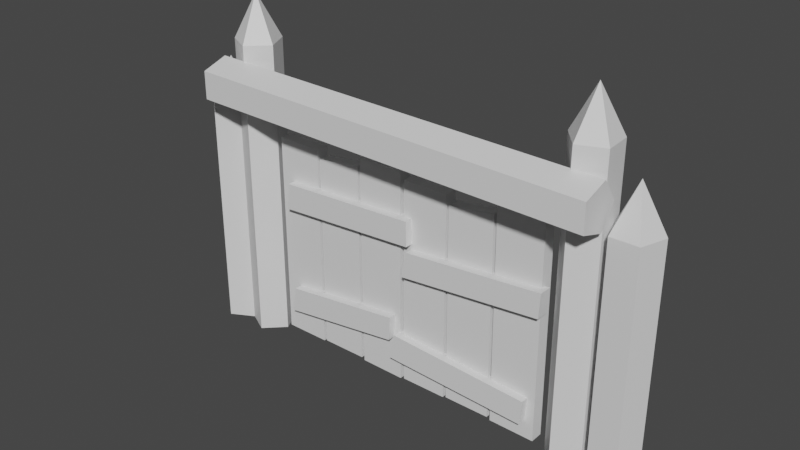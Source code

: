 # Source: Gate.blend  (saved by Blender 2.93.21; exported with 4.5.12 LTS)
import bpy
from mathutils import Matrix  # noqa: F401  (used for matrix-valued properties, if any)

bpy.ops.wm.read_factory_settings(use_empty=True)
scene = bpy.context.scene
scene.name = 'Scene'

# ---- collections
col_collection = bpy.data.collections.new('Collection'); scene.collection.children.link(col_collection)

# ---- materials (node trees are filled in below, after node groups)
mat_body = bpy.data.materials.new('Body')
mat_body.use_transparent_shadow = False
mat_tips = bpy.data.materials.new('Tips')
mat_tips.use_transparent_shadow = False
mat_planks1 = bpy.data.materials.new('Planks1')
mat_planks1.use_transparent_shadow = False
mat_planks2 = bpy.data.materials.new('Planks2')
mat_planks2.use_transparent_shadow = False

# ---- material node trees
mat_body.use_nodes = True; mat_body.node_tree.nodes.clear()
_N = mat_body.node_tree.nodes; _L = mat_body.node_tree.links
n0 = _N.new('ShaderNodeBsdfPrincipled'); n0.name = 'Principled BSDF'; n0.location = (10, 300)
n0.distribution = 'GGX'
n0.subsurface_method = 'BURLEY'
n0.inputs[3].default_value = 1.45
n0.inputs[27].default_value = (0.0, 0.0, 0.0, 1.0)
n0.inputs[28].default_value = 1.0
n1 = _N.new('ShaderNodeOutputMaterial'); n1.name = 'Material Output'; n1.location = (300, 300)
_L.new(n0.outputs[0], n1.inputs[0])
n1.is_active_output = True
mat_tips.use_nodes = True; mat_tips.node_tree.nodes.clear()
_N = mat_tips.node_tree.nodes; _L = mat_tips.node_tree.links
n0 = _N.new('ShaderNodeBsdfPrincipled'); n0.name = 'Principled BSDF'; n0.location = (10, 300)
n0.distribution = 'GGX'
n0.subsurface_method = 'BURLEY'
n0.inputs[3].default_value = 1.45
n0.inputs[27].default_value = (0.0, 0.0, 0.0, 1.0)
n0.inputs[28].default_value = 1.0
n1 = _N.new('ShaderNodeOutputMaterial'); n1.name = 'Material Output'; n1.location = (300, 300)
_L.new(n0.outputs[0], n1.inputs[0])
n1.is_active_output = True
mat_planks1.use_nodes = True; mat_planks1.node_tree.nodes.clear()
_N = mat_planks1.node_tree.nodes; _L = mat_planks1.node_tree.links
n0 = _N.new('ShaderNodeBsdfPrincipled'); n0.name = 'Principled BSDF'; n0.location = (10, 300)
n0.distribution = 'GGX'
n0.subsurface_method = 'BURLEY'
n0.inputs[3].default_value = 1.45
n0.inputs[27].default_value = (0.0, 0.0, 0.0, 1.0)
n0.inputs[28].default_value = 1.0
n1 = _N.new('ShaderNodeOutputMaterial'); n1.name = 'Material Output'; n1.location = (300, 300)
_L.new(n0.outputs[0], n1.inputs[0])
n1.is_active_output = True
mat_planks2.use_nodes = True; mat_planks2.node_tree.nodes.clear()
_N = mat_planks2.node_tree.nodes; _L = mat_planks2.node_tree.links
n0 = _N.new('ShaderNodeBsdfPrincipled'); n0.name = 'Principled BSDF'; n0.location = (10, 300)
n0.distribution = 'GGX'
n0.subsurface_method = 'BURLEY'
n0.inputs[3].default_value = 1.45
n0.inputs[27].default_value = (0.0, 0.0, 0.0, 1.0)
n0.inputs[28].default_value = 1.0
n1 = _N.new('ShaderNodeOutputMaterial'); n1.name = 'Material Output'; n1.location = (300, 300)
_L.new(n0.outputs[0], n1.inputs[0])
n1.is_active_output = True

# ---- world
world_world = bpy.data.worlds.new('World'); scene.world = world_world
world_world.use_nodes = True; world_world.node_tree.nodes.clear()
_N = world_world.node_tree.nodes; _L = world_world.node_tree.links
n0 = _N.new('ShaderNodeOutputWorld'); n0.name = 'World Output'; n0.location = (300, 300)
n1 = _N.new('ShaderNodeBackground'); n1.name = 'Background'; n1.location = (10, 300)
n1.inputs[0].default_value = (0.05088, 0.05088, 0.05088, 1.0)
_L.new(n1.outputs[0], n0.inputs[0])
n0.is_active_output = True
world_world.color = (0.05088, 0.05088, 0.05088)
world_world.use_sun_shadow = False
world_world.sun_shadow_jitter_overblur = 0.0

# ---- meshes
me_cylinder = bpy.data.meshes.new('Cylinder')
me_cylinder.from_pydata([(-0.4768, -0.6185, 2.078), (-5.871, -0.6185, 1.391), (-0.4113, -0.05875, 3.145), (-5.658, -0.05875, 2.53), (-0.4113, -0.6185, 3.145), (-5.658, -0.6185, 2.53), (0.3814, -0.6185, 6.368), (6.474, -0.6185, 6.87), (0.3814, -0.05875, 6.368), (6.474, -0.05875, 6.87), (0.168, -0.6185, 5.228), (6.409, -0.6185, 5.803), (0.168, -0.05875, 5.228), (6.409, -0.05875, 5.803), (5.89, -0.05875, 0.9824), (-0.4318, -0.05875, 1.275), (5.89, -0.6185, 0.9824), (-0.4318, -0.6185, 1.275), (5.973, -0.05875, 2.048), (-0.1994, -0.05875, 2.41), (5.973, -0.6185, 2.048), (-0.1994, -0.6185, 2.41), (-5.79, -0.6185, 7.399), (0.3862, -0.6185, 7.681), (-5.79, -0.05875, 7.399), (0.3862, -0.05875, 7.681), (-5.903, -0.6185, 6.245), (0.4144, -0.6185, 6.612), (-5.903, -0.05875, 6.245), (0.4144, -0.05875, 6.612), (-6.39, -0.2799, 0.2699), (-6.418, -0.2799, 9.184), (-6.39, 0.2799, 0.2699), (-6.418, 0.2799, 9.184), (-4.39, -0.2799, 0.2699), (-4.418, -0.2799, 9.184), (-4.39, 0.2799, 0.2699), (-4.418, 0.2799, 9.184), (-2.302, 0.2799, 9.071), (-2.245, 0.2799, 0.3263), (-2.302, -0.2799, 9.071), (-2.245, -0.2799, 0.3263), (-4.302, 0.2799, 8.789), (-4.245, 0.2799, 0.3263), (-8.659, -0.418, 12.93), (-8.659, -0.418, -0.08548), (-7.616, -0.9608, 12.93), (-7.616, -0.9608, -0.08548), (-8.465, 0.7415, -0.08548), (-8.465, 0.7415, 12.93), (-7.302, 0.9152, -0.08548), (-7.302, 0.9152, 12.93), (-6.778, -0.1368, -0.08548), (-6.778, -0.1368, 12.93), (-7.764, 0.02822, 14.86), (-9.56, -1.002, 10.01), (-9.56, -1.002, -0.08548), (-8.527, -0.4411, 10.01), (-8.527, -0.4411, -0.08548), (-10.41, -0.1937, -0.08548), (-10.41, -0.1937, 10.01), (-9.907, 0.8676, -0.08548), (-9.907, 0.8676, 10.01), (-8.742, 0.7147, -0.08548), (-8.742, 0.7147, 10.01), (-9.43, -0.01098, 11.94), (9.509, 1.0, -0.08548), (9.509, 1.0, 10.01), (10.46, 0.309, -0.08548), (10.46, 0.309, 10.01), (10.1, -0.809, -0.08548), (10.1, -0.809, 10.01), (8.921, -0.809, -0.08548), (8.921, -0.809, 10.01), (8.558, 0.309, -0.08548), (8.558, 0.309, 10.01), (9.509, 1.192e-08, 11.94), (8.547, -0.5078, 12.85), (8.547, -0.5078, -0.08548), (8.473, 0.6655, 12.85), (8.473, 0.6655, -0.08548), (7.454, -0.9403, -0.08548), (7.454, -0.9403, 12.85), (6.705, -0.03435, -0.08548), (6.705, -0.03435, 12.85), (7.335, 0.9581, -0.08548), (7.335, 0.9581, 12.85), (7.703, 0.02822, 14.78), (-4.302, -0.2799, 8.789), (-4.245, -0.2799, 0.3263), (-2.101, -0.2799, 0.2417), (-2.185, -0.2799, 9.579), (-2.101, 0.2799, 0.2417), (-2.185, 0.2799, 9.579), (-0.1288, -0.2799, 0.2134), (-0.157, -0.2799, 9.409), (-0.1288, 0.2799, 0.2134), (-0.157, 0.2799, 9.409), (6.277, 0.2799, 9.409), (6.305, 0.2799, 0.2134), (6.277, -0.2799, 9.409), (6.305, -0.2799, 0.2134), (4.249, 0.2799, 9.579), (4.334, 0.2799, 0.2417), (4.249, -0.2799, 9.579), (4.334, -0.2799, 0.2417), (2.189, -0.2799, 0.3263), (2.132, -0.2799, 8.789), (2.189, 0.2799, 0.3263), (2.132, 0.2799, 8.789), (4.189, -0.2799, 0.3263), (4.132, -0.2799, 9.071), (4.189, 0.2799, 0.3263), (4.132, 0.2799, 9.071), (2.016, 0.2799, 9.184), (2.044, 0.2799, 0.2699), (2.016, -0.2799, 9.184), (2.044, -0.2799, 0.2699), (0.01591, 0.2799, 9.184), (0.04413, 0.2799, 0.2699), (0.01591, -0.2799, 9.184), (0.04413, -0.2799, 0.2699), (8.686, -0.848, 11.95), (-8.772, -0.9044, 12.29), (8.686, -1.966, 11.59), (-8.772, -2.022, 11.93), (8.686, -1.966, 10.41), (-8.772, -2.022, 10.75), (8.686, -0.848, 10.05), (-8.772, -0.9044, 10.39), (8.686, -0.157, 11.0), (-8.772, -0.2134, 11.34), (-5.871, -0.05875, 1.391), (-0.4768, -0.05875, 2.078)], [], [(133, 2, 4, 0), (8, 12, 10, 6), (132, 133, 0, 1), (1, 0, 4, 5), (5, 4, 2, 3), (8, 9, 13, 12), (10, 11, 7, 6), (3, 132, 1, 5), (12, 13, 11, 10), (3, 2, 133, 132), (6, 7, 9, 8), (13, 9, 7, 11), (24, 28, 26, 22), (14, 18, 20, 16), (19, 18, 14, 15), (21, 20, 18, 19), (28, 29, 27, 26), (19, 15, 17, 21), (15, 14, 16, 17), (26, 27, 23, 22), (17, 16, 20, 21), (24, 25, 29, 28), (29, 25, 23, 27), (48, 49, 51, 50), (45, 44, 49, 48), (47, 46, 44, 45), (49, 44, 54), (50, 51, 53, 52), (52, 53, 46, 47), (46, 53, 54), (44, 46, 54), (51, 49, 54), (53, 51, 54), (59, 60, 62, 61), (56, 55, 60, 59), (58, 57, 55, 56), (60, 55, 65), (61, 62, 64, 63), (63, 64, 57, 58), (57, 64, 65), (55, 57, 65), (62, 60, 65), (64, 62, 65), (66, 67, 69, 68), (68, 69, 71, 70), (70, 71, 73, 72), (71, 69, 76), (72, 73, 75, 74), (74, 75, 67, 66), (81, 82, 84, 83), (67, 75, 76), (69, 67, 76), (73, 71, 76), (75, 73, 76), (78, 77, 82, 81), (80, 79, 77, 78), (82, 77, 87), (83, 84, 86, 85), (85, 86, 79, 80), (79, 86, 87), (77, 79, 87), (84, 82, 87), (86, 84, 87), (89, 88, 42, 43), (30, 31, 33, 32), (34, 35, 31, 30), (22, 23, 25, 24), (41, 40, 88, 89), (32, 36, 34, 30), (36, 37, 35, 34), (38, 42, 88, 40), (32, 33, 37, 36), (39, 38, 40, 41), (43, 42, 38, 39), (90, 91, 93, 92), (94, 95, 91, 90), (92, 96, 94, 90), (37, 33, 31, 35), (105, 104, 102, 103), (96, 97, 95, 94), (43, 39, 41, 89), (97, 93, 91, 95), (92, 93, 97, 96), (98, 102, 104, 100), (99, 98, 100, 101), (108, 112, 110, 106), (103, 102, 98, 99), (103, 99, 101, 105), (101, 100, 104, 105), (114, 118, 120, 116), (108, 109, 113, 112), (110, 111, 107, 106), (112, 113, 111, 110), (106, 107, 109, 108), (113, 109, 107, 111), (119, 115, 117, 121), (125, 124, 122, 123), (115, 114, 116, 117), (119, 118, 114, 115), (117, 116, 120, 121), (129, 128, 126, 127), (129, 127, 125, 123, 131), (126, 128, 130, 122, 124), (123, 122, 130, 131), (121, 120, 118, 119), (127, 126, 124, 125), (131, 130, 128, 129)])
me_cylinder.polygons.foreach_set('material_index', [1, 1, 3, 3, 3, 3, 3, 1, 3, 3, 3, 1, 1, 1, 3, 3, 3, 1, 3, 3, 3, 3, 1, 0, 0, 0, 1, 0, 0, 1, 1, 1, 1, 0, 0, 0, 1, 0, 0, 1, 1, 1, 1, 0, 0, 0, 1, 0, 0, 0, 1, 1, 1, 1, 0, 0, 1, 0, 0, 1, 1, 1, 1, 2, 2, 2, 3, 2, 0, 2, 1, 2, 2, 2, 2, 2, 0, 1, 2, 2, 0, 1, 2, 1, 2, 0, 2, 0, 2, 1, 2, 2, 2, 2, 1, 0, 0, 2, 2, 2, 0, 1, 1, 0, 2, 0, 0])
_uv = me_cylinder.uv_layers.new(name='UVMap')
_uv.uv.foreach_set('vector', [0.375, 0.0, 0.625, 0.0, 0.625, 0.25, 0.375, 0.25, 0.375, 0.25, 0.625, 0.25, 0.625, 0.5, 0.375, 0.5, 0.375, 0.5, 0.625, 0.5, 0.625, 0.75, 0.375, 0.75, 0.125, 0.5, 0.375, 0.5, 0.375, 0.75, 0.125, 0.75, 0.625, 0.5, 0.875, 0.5, 0.875, 0.75, 0.625, 0.75, 0.375, 0.75, 0.625, 0.75, 0.625, 1.0, 0.375, 1.0, 0.125, 0.5, 0.375, 0.5, 0.375, 0.75, 0.125, 0.75, 0.375, 0.25, 0.625, 0.25, 0.625, 0.5, 0.375, 0.5, 0.375, 0.5, 0.625, 0.5, 0.625, 0.75, 0.375, 0.75, 0.375, 0.75, 0.625, 0.75, 0.625, 1.0, 0.375, 1.0, 0.625, 0.5, 0.875, 0.5, 0.875, 0.75, 0.625, 0.75, 0.375, 0.0, 0.625, 0.0, 0.625, 0.25, 0.375, 0.25, 0.375, 0.25, 0.625, 0.25, 0.625, 0.5, 0.375, 0.5, 0.375, 0.0, 0.625, 0.0, 0.625, 0.25, 0.375, 0.25, 0.375, 0.75, 0.625, 0.75, 0.625, 1.0, 0.375, 1.0, 0.625, 0.5, 0.875, 0.5, 0.875, 0.75, 0.625, 0.75, 0.375, 0.5, 0.625, 0.5, 0.625, 0.75, 0.375, 0.75, 0.375, 0.25, 0.625, 0.25, 0.625, 0.5, 0.375, 0.5, 0.375, 0.5, 0.625, 0.5, 0.625, 0.75, 0.375, 0.75, 0.125, 0.5, 0.375, 0.5, 0.375, 0.75, 0.125, 0.75, 0.125, 0.5, 0.375, 0.5, 0.375, 0.75, 0.125, 0.75, 0.375, 0.75, 0.625, 0.75, 0.625, 1.0, 0.375, 1.0, 0.375, 0.0, 0.625, 0.0, 0.625, 0.25, 0.375, 0.25, 0.6, 0.5, 0.6, 1.0, 0.4, 1.0, 0.4, 0.5, 0.8, 0.5, 0.8, 1.0, 0.6, 1.0, 0.6, 0.5, 1.0, 0.5, 1.0, 1.0, 0.8, 1.0, 0.8, 0.5, 0.6, 1.0, 0.8, 1.0, 0.6, 1.0, 0.4, 0.5, 0.4, 1.0, 0.2, 1.0, 0.2, 0.5, 0.2, 0.5, 0.2, 1.0, 2.98e-08, 1.0, 2.98e-08, 0.5, 2.98e-08, 1.0, 0.2, 1.0, 2.98e-08, 1.0, 0.8, 1.0, 1.0, 1.0, 0.8, 1.0, 0.4, 1.0, 0.6, 1.0, 0.4, 1.0, 0.2, 1.0, 0.4, 1.0, 0.2, 1.0, 0.6, 0.5, 0.6, 1.0, 0.4, 1.0, 0.4, 0.5, 0.8, 0.5, 0.8, 1.0, 0.6, 1.0, 0.6, 0.5, 1.0, 0.5, 1.0, 1.0, 0.8, 1.0, 0.8, 0.5, 0.6, 1.0, 0.8, 1.0, 0.6, 1.0, 0.4, 0.5, 0.4, 1.0, 0.2, 1.0, 0.2, 0.5, 0.2, 0.5, 0.2, 1.0, 2.98e-08, 1.0, 2.98e-08, 0.5, 2.98e-08, 1.0, 0.2, 1.0, 2.98e-08, 1.0, 0.8, 1.0, 1.0, 1.0, 0.8, 1.0, 0.4, 1.0, 0.6, 1.0, 0.4, 1.0, 0.2, 1.0, 0.4, 1.0, 0.2, 1.0, 1.0, 0.5, 1.0, 1.0, 0.8, 1.0, 0.8, 0.5, 0.8, 0.5, 0.8, 1.0, 0.6, 1.0, 0.6, 0.5, 0.6, 0.5, 0.6, 1.0, 0.4, 1.0, 0.4, 0.5, 0.6, 1.0, 0.8, 1.0, 0.6, 1.0, 0.4, 0.5, 0.4, 1.0, 0.2, 1.0, 0.2, 0.5, 0.2, 0.5, 0.2, 1.0, 2.98e-08, 1.0, 2.98e-08, 0.5, 0.6, 0.5, 0.6, 1.0, 0.4, 1.0, 0.4, 0.5, 2.98e-08, 1.0, 0.2, 1.0, 2.98e-08, 1.0, 0.8, 1.0, 1.0, 1.0, 0.8, 1.0, 0.4, 1.0, 0.6, 1.0, 0.4, 1.0, 0.2, 1.0, 0.4, 1.0, 0.2, 1.0, 0.8, 0.5, 0.8, 1.0, 0.6, 1.0, 0.6, 0.5, 1.0, 0.5, 1.0, 1.0, 0.8, 1.0, 0.8, 0.5, 0.6, 1.0, 0.8, 1.0, 0.6, 1.0, 0.4, 0.5, 0.4, 1.0, 0.2, 1.0, 0.2, 0.5, 0.2, 0.5, 0.2, 1.0, 2.98e-08, 1.0, 2.98e-08, 0.5, 2.98e-08, 1.0, 0.2, 1.0, 2.98e-08, 1.0, 0.8, 1.0, 1.0, 1.0, 0.8, 1.0, 0.4, 1.0, 0.6, 1.0, 0.4, 1.0, 0.2, 1.0, 0.4, 1.0, 0.2, 1.0, 0.625, 0.5, 0.875, 0.5, 0.875, 0.75, 0.625, 0.75, 0.625, 0.5, 0.875, 0.5, 0.875, 0.75, 0.625, 0.75, 0.125, 0.5, 0.375, 0.5, 0.375, 0.75, 0.125, 0.75, 0.625, 0.5, 0.875, 0.5, 0.875, 0.75, 0.625, 0.75, 0.125, 0.5, 0.375, 0.5, 0.375, 0.75, 0.125, 0.75, 0.375, 0.25, 0.625, 0.25, 0.625, 0.5, 0.375, 0.5, 0.375, 0.5, 0.625, 0.5, 0.625, 0.75, 0.375, 0.75, 0.375, 0.0, 0.625, 0.0, 0.625, 0.25, 0.375, 0.25, 0.375, 0.75, 0.625, 0.75, 0.625, 1.0, 0.375, 1.0, 0.375, 0.5, 0.625, 0.5, 0.625, 0.75, 0.375, 0.75, 0.375, 0.75, 0.625, 0.75, 0.625, 1.0, 0.375, 1.0, 0.625, 0.5, 0.875, 0.5, 0.875, 0.75, 0.625, 0.75, 0.125, 0.5, 0.375, 0.5, 0.375, 0.75, 0.125, 0.75, 0.375, 0.25, 0.625, 0.25, 0.625, 0.5, 0.375, 0.5, 0.375, 0.0, 0.625, 0.0, 0.625, 0.25, 0.375, 0.25, 0.625, 0.5, 0.875, 0.5, 0.875, 0.75, 0.625, 0.75, 0.375, 0.5, 0.625, 0.5, 0.625, 0.75, 0.375, 0.75, 0.375, 0.25, 0.625, 0.25, 0.625, 0.5, 0.375, 0.5, 0.375, 0.0, 0.625, 0.0, 0.625, 0.25, 0.375, 0.25, 0.375, 0.75, 0.625, 0.75, 0.625, 1.0, 0.375, 1.0, 0.375, 0.0, 0.625, 0.0, 0.625, 0.25, 0.375, 0.25, 0.375, 0.5, 0.625, 0.5, 0.625, 0.75, 0.375, 0.75, 0.375, 0.25, 0.625, 0.25, 0.625, 0.5, 0.375, 0.5, 0.375, 0.75, 0.625, 0.75, 0.625, 1.0, 0.375, 1.0, 0.375, 0.25, 0.625, 0.25, 0.625, 0.5, 0.375, 0.5, 0.125, 0.5, 0.375, 0.5, 0.375, 0.75, 0.125, 0.75, 0.375, 0.0, 0.625, 0.0, 0.625, 0.25, 0.375, 0.25, 0.375, 0.75, 0.625, 0.75, 0.625, 1.0, 0.375, 1.0, 0.125, 0.5, 0.375, 0.5, 0.375, 0.75, 0.125, 0.75, 0.375, 0.5, 0.625, 0.5, 0.625, 0.75, 0.375, 0.75, 0.625, 0.5, 0.875, 0.5, 0.875, 0.75, 0.625, 0.75, 0.375, 0.0, 0.625, 0.0, 0.625, 0.25, 0.375, 0.25, 0.375, 0.25, 0.625, 0.25, 0.625, 0.5, 0.375, 0.5, 0.4, 0.5, 0.4, 1.0, 0.2, 1.0, 0.2, 0.5, 0.375, 0.5, 0.625, 0.5, 0.625, 0.75, 0.375, 0.75, 0.375, 0.75, 0.625, 0.75, 0.625, 1.0, 0.375, 1.0, 0.125, 0.5, 0.375, 0.5, 0.375, 0.75, 0.125, 0.75, 0.8, 0.5, 0.8, 1.0, 0.6, 1.0, 0.6, 0.5, 0.8, 0.5, 0.6, 0.5, 0.4, 0.5, 0.2, 0.5, 1.0, 0.5, 0.6, 1.0, 0.8, 1.0, 2.98e-08, 1.0, 0.2, 1.0, 0.4, 1.0, 0.2, 0.5, 0.2, 1.0, 2.98e-08, 1.0, 2.98e-08, 0.5, 0.625, 0.5, 0.875, 0.5, 0.875, 0.75, 0.625, 0.75, 0.6, 0.5, 0.6, 1.0, 0.4, 1.0, 0.4, 0.5, 1.0, 0.5, 1.0, 1.0, 0.8, 1.0, 0.8, 0.5])
me_cylinder.materials.append(mat_body)
me_cylinder.materials.append(mat_tips)
me_cylinder.materials.append(mat_planks1)
me_cylinder.materials.append(mat_planks2)
me_cylinder.use_remesh_fix_poles = True
me_cylinder.use_remesh_preserve_attributes = False
me_cylinder.update()
arm_armature = bpy.data.armatures.new('Armature')  # bones are not reproduced

# ---- objects
ob_cylinder = bpy.data.objects.new('Cylinder', me_cylinder)
ob_armature = bpy.data.objects.new('Armature', arm_armature)

# ---- transforms, parenting, visibility, modifiers, constraints
ob_cylinder.parent = ob_armature
ob_cylinder.location = (0.0, 0.0, 0.0)
_vg = ob_cylinder.vertex_groups.new(name='Bone')
_vg.add([44, 45, 46, 47, 48, 49, 50, 51, 52, 53, 54, 55, 56, 57, 58, 59, 60, 61, 62, 63, 64, 65, 66, 67, 68, 69, 70, 71, 72, 73, 74, 75, 76, 77, 78, 79, 80, 81, 82, 83, 84, 85, 86, 87, 122, 123, 124, 125, 126, 127, 128, 129, 130, 131], 1.0, 'REPLACE')
_vg = ob_cylinder.vertex_groups.new(name='Bone.001')
_vg.add([0, 1, 2, 3, 4, 5, 22, 23, 24, 25, 26, 27, 28, 29, 30, 31, 32, 33, 34, 35, 36, 37, 38, 39, 40, 41, 42, 43, 88, 89, 90, 91, 92, 93, 94, 95, 96, 97, 132, 133], 1.0, 'REPLACE')
_vg = ob_cylinder.vertex_groups.new(name='Bone.002')
_vg.add([6, 7, 8, 9, 10, 11, 12, 13, 14, 15, 16, 17, 18, 19, 20, 21, 98, 99, 100, 101, 102, 103, 104, 105, 106, 107, 108, 109, 110, 111, 112, 113, 114, 115, 116, 117, 118, 119, 120, 121], 1.0, 'REPLACE')
_m = ob_cylinder.modifiers.new('Armature', 'ARMATURE')
_m.object = ob_armature
ob_armature.location = (0.0, 0.0, 0.0)

# ---- collection membership
col_collection.objects.link(ob_cylinder)
col_collection.objects.link(ob_armature)

# ---- scene / render settings (as saved in the file)
scene.frame_start = 1; scene.frame_end = 20; scene.frame_set(13)
scene.render.engine = 'BLENDER_EEVEE_NEXT'
scene.cycles.use_denoising = False
scene.cycles.samples = 128
scene.cycles.sampling_pattern = 'TABULATED_SOBOL'
scene.cycles.use_adaptive_sampling = False
scene.cycles.use_light_tree = False
scene.view_settings.view_transform = 'Filmic'
bpy.context.view_layer.update()

# ---- added for rendering (the .blend has no active camera and no usable light): camera, sun
cam_auto = bpy.data.cameras.new('AutoCamera')
cam_auto.lens = 50.0
cam_auto.sensor_width = 36.0
cam_auto.clip_end = 1000.0
ob_auto_camera = bpy.data.objects.new('AutoCamera', cam_auto)
scene.collection.objects.link(ob_auto_camera)
ob_auto_camera.location = (23.9415, -29.2127, 26.5232)
ob_auto_camera.rotation_euler = (1.09748, -7.21219e-08, 0.694738)
scene.camera = ob_auto_camera
light_auto_sun = bpy.data.lights.new('AutoSun', 'SUN')
light_auto_sun.energy = 3.0
light_auto_sun.angle = 0.0523599
ob_auto_sun = bpy.data.objects.new('AutoSun', light_auto_sun)
scene.collection.objects.link(ob_auto_sun)
ob_auto_sun.rotation_euler = (0.872665, 0.174533, 0.523599)
bpy.context.view_layer.update()
